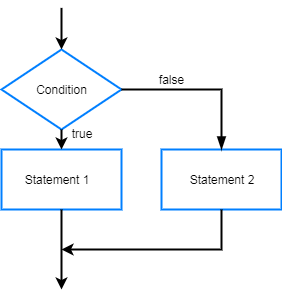

The diagram above was exported from draw.io. Its source (the exported page's mxGraphModel, read from the mxfile embedded in the PNG):
<mxGraphModel dx="1038" dy="500" grid="1" gridSize="10" guides="1" tooltips="1" connect="1" arrows="1" fold="1" page="1" pageScale="1" pageWidth="850" pageHeight="1100" math="0" shadow="0">
  <root>
    <mxCell id="0" />
    <mxCell id="1" parent="0" />
    <mxCell id="6o-Gicbjkkrd5fd589VP-1" value="" style="rhombus;whiteSpace=wrap;html=1;strokeColor=#007FFF;strokeWidth=2;" parent="1" vertex="1">
      <mxGeometry x="80" y="80" width="120" height="80" as="geometry" />
    </mxCell>
    <mxCell id="6o-Gicbjkkrd5fd589VP-3" value="" style="endArrow=classic;html=1;entryX=0.5;entryY=0;entryDx=0;entryDy=0;strokeWidth=2;" parent="1" target="6o-Gicbjkkrd5fd589VP-1" edge="1">
      <mxGeometry width="50" height="50" relative="1" as="geometry">
        <mxPoint x="140" y="38.399993896484375" as="sourcePoint" />
        <mxPoint x="130" y="180" as="targetPoint" />
      </mxGeometry>
    </mxCell>
    <mxCell id="6o-Gicbjkkrd5fd589VP-4" value="Condition" style="text;html=1;strokeColor=none;fillColor=none;align=center;verticalAlign=middle;whiteSpace=wrap;rounded=0;" parent="1" vertex="1">
      <mxGeometry x="120" y="110" width="40" height="20" as="geometry" />
    </mxCell>
    <mxCell id="6o-Gicbjkkrd5fd589VP-5" value="" style="rounded=0;whiteSpace=wrap;html=1;strokeColor=#007FFF;strokeWidth=2;" parent="1" vertex="1">
      <mxGeometry x="80" y="180" width="120" height="60" as="geometry" />
    </mxCell>
    <mxCell id="6o-Gicbjkkrd5fd589VP-6" value="" style="rounded=0;whiteSpace=wrap;html=1;strokeColor=#007FFF;strokeWidth=2;" parent="1" vertex="1">
      <mxGeometry x="240" y="180" width="120" height="60" as="geometry" />
    </mxCell>
    <mxCell id="6o-Gicbjkkrd5fd589VP-7" value="" style="endArrow=blockThin;html=1;exitX=1;exitY=0.5;exitDx=0;exitDy=0;entryX=0.5;entryY=0;entryDx=0;entryDy=0;edgeStyle=orthogonalEdgeStyle;endSize=8;startSize=0;rounded=0;strokeWidth=2;endFill=1;jumpSize=10;jumpStyle=sharp;" parent="1" source="6o-Gicbjkkrd5fd589VP-1" target="6o-Gicbjkkrd5fd589VP-6" edge="1">
      <mxGeometry width="50" height="50" relative="1" as="geometry">
        <mxPoint x="80" y="310" as="sourcePoint" />
        <mxPoint x="300" y="120" as="targetPoint" />
      </mxGeometry>
    </mxCell>
    <mxCell id="6o-Gicbjkkrd5fd589VP-8" value="" style="endArrow=classic;html=1;strokeWidth=2;exitX=0.5;exitY=1;exitDx=0;exitDy=0;" parent="1" source="6o-Gicbjkkrd5fd589VP-1" target="6o-Gicbjkkrd5fd589VP-5" edge="1">
      <mxGeometry width="50" height="50" relative="1" as="geometry">
        <mxPoint x="80" y="310" as="sourcePoint" />
        <mxPoint x="130" y="260" as="targetPoint" />
      </mxGeometry>
    </mxCell>
    <mxCell id="6o-Gicbjkkrd5fd589VP-9" value="" style="endArrow=classic;html=1;strokeWidth=2;exitX=0.5;exitY=1;exitDx=0;exitDy=0;" parent="1" source="6o-Gicbjkkrd5fd589VP-5" edge="1">
      <mxGeometry width="50" height="50" relative="1" as="geometry">
        <mxPoint x="80" y="310" as="sourcePoint" />
        <mxPoint x="140" y="320" as="targetPoint" />
      </mxGeometry>
    </mxCell>
    <mxCell id="6o-Gicbjkkrd5fd589VP-10" value="" style="endArrow=classic;html=1;strokeWidth=2;edgeStyle=orthogonalEdgeStyle;exitX=0.5;exitY=1;exitDx=0;exitDy=0;rounded=0;" parent="1" source="6o-Gicbjkkrd5fd589VP-6" edge="1">
      <mxGeometry width="50" height="50" relative="1" as="geometry">
        <mxPoint x="80" y="400" as="sourcePoint" />
        <mxPoint x="140" y="280" as="targetPoint" />
        <Array as="points">
          <mxPoint x="300" y="280" />
        </Array>
      </mxGeometry>
    </mxCell>
    <mxCell id="6o-Gicbjkkrd5fd589VP-11" value="Statement 1" style="text;html=1;strokeColor=none;fillColor=none;align=center;verticalAlign=middle;whiteSpace=wrap;rounded=0;" parent="1" vertex="1">
      <mxGeometry x="90" y="200" width="90" height="20" as="geometry" />
    </mxCell>
    <mxCell id="6o-Gicbjkkrd5fd589VP-14" value="Statement 2" style="text;html=1;strokeColor=none;fillColor=none;align=center;verticalAlign=middle;whiteSpace=wrap;rounded=0;" parent="1" vertex="1">
      <mxGeometry x="240" y="195" width="120" height="30" as="geometry" />
    </mxCell>
    <mxCell id="oJh0IfbQNDGD51Q-vMPm-1" value="true" style="text;html=1;strokeColor=none;fillColor=none;align=center;verticalAlign=middle;whiteSpace=wrap;rounded=0;" parent="1" vertex="1">
      <mxGeometry x="140" y="154" width="40" height="20" as="geometry" />
    </mxCell>
    <mxCell id="oJh0IfbQNDGD51Q-vMPm-3" value="false" style="text;html=1;strokeColor=none;fillColor=none;align=center;verticalAlign=middle;whiteSpace=wrap;rounded=0;" parent="1" vertex="1">
      <mxGeometry x="230" y="100" width="40" height="20" as="geometry" />
    </mxCell>
  </root>
</mxGraphModel>